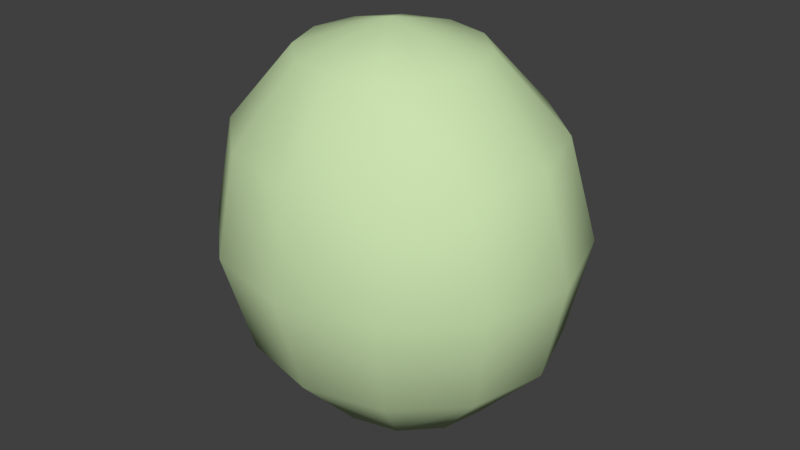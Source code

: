 # Source: sawer.blend  (saved by Blender 4.1.24; exported with 4.5.12 LTS)
import bpy
from mathutils import Matrix  # noqa: F401  (used for matrix-valued properties, if any)

bpy.ops.wm.read_factory_settings(use_empty=True)
scene = bpy.context.scene
scene.name = 'ref2'

# ---- collections
col_collection = bpy.data.collections.new('Collection'); scene.collection.children.link(col_collection)
col_ref2 = bpy.data.collections.new('ref2'); scene.collection.children.link(col_ref2)

# ---- materials (node trees are filled in below, after node groups)
mat_bodyt_closed_bmp = bpy.data.materials.new('bodyT_closed.bmp')
mat_bodyt_closed_bmp.use_transparent_shadow = False
mat_bodyt_closed_bmp.diffuse_color = (0.5902, 0.7567, 0.4284, 1.0)

# ---- material node trees

# ---- world
world_world = bpy.data.worlds.new('World'); scene.world = world_world
world_world.use_nodes = True; world_world.node_tree.nodes.clear()
_N = world_world.node_tree.nodes; _L = world_world.node_tree.links
n0 = _N.new('ShaderNodeOutputWorld'); n0.name = 'World Output'; n0.location = (300, 300)
n1 = _N.new('ShaderNodeBackground'); n1.name = 'Background'; n1.location = (10, 300)
n1.inputs[0].default_value = (0.05088, 0.05088, 0.05088, 1.0)
_L.new(n1.outputs[0], n0.inputs[0])
n0.is_active_output = True
world_world.color = (0.05088, 0.05088, 0.05088)
world_world.use_sun_shadow = False
world_world.sun_shadow_jitter_overblur = 0.0

# ---- meshes
me_ref2 = bpy.data.meshes.new('ref2')
me_ref2.from_pydata([(-2.48, 2.484, 76.35), (-2.094, 3.757, 76.43), (0.3699, 2.538, 75.51), (-1.058, 4.682, 76.49), (-3.907, 4.536, 78.78), (-2.103, 6.145, 78.88), (-2.474, 6.544, 82.04), (0.375, 6.734, 78.92), (0.3732, 7.225, 82.09), (3.216, 6.544, 82.04), (0.3762, 6.345, 85.18), (2.828, 5.752, 85.14), (1.784, 4.001, 87.33), (4.634, 4.147, 85.04), (2.828, 3.073, 87.27), (3.212, 1.812, 87.2), (0.3723, 1.759, 88.04), (3.21, 2.484, 76.34), (2.825, 1.221, 76.27), (1.788, 0.2959, 76.2), (4.638, 0.15, 78.5), (2.824, -1.459, 78.4), (3.207, -2.248, 81.49), (0.366, -2.048, 78.37), (0.369, -2.929, 81.46), (-2.483, -2.248, 81.5), (0.3773, -2.448, 84.63), (-2.095, -1.856, 84.67), (-1.05, -0.3956, 87.06), (-3.901, -0.2497, 84.76), (-2.093, 0.542, 87.12), (-2.478, 1.812, 87.2), (0.3711, 5.028, 76.5), (1.782, 4.682, 76.49), (2.827, 6.152, 78.88), (4.633, 4.536, 78.78), (5.302, 4.679, 81.92), (6.061, 2.148, 81.77), (5.302, 1.956, 84.9), (0.3732, 4.336, 87.36), (-1.056, 4.0, 87.33), (-2.092, 5.755, 85.14), (-3.906, 4.146, 85.04), (-4.568, 4.684, 81.93), (-5.329, 2.148, 81.78), (-4.57, 2.341, 78.64), (0.369, -0.0494, 76.19), (-1.052, 0.2961, 76.21), (-2.096, -1.466, 78.41), (-3.902, 0.1501, 78.51), (-4.57, -0.3926, 81.62), (-4.568, 1.951, 84.9), (0.3711, -0.7311, 87.03), (1.79, -0.3956, 87.06), (2.835, -1.858, 84.66), (4.64, -0.2498, 84.76), (5.3, -0.3878, 81.62), (5.301, 2.335, 78.63), (-2.092, 3.065, 87.27), (2.826, 3.755, 76.43), (2.837, 0.5393, 87.11), (-2.096, 1.224, 76.26)], [], [(0, 1, 2), (2, 1, 3), (1, 4, 3), (3, 4, 5), (4, 6, 5), (5, 6, 7), (6, 8, 7), (7, 8, 9), (8, 10, 9), (9, 10, 11), (10, 12, 11), (11, 12, 13), (12, 14, 13), (13, 14, 15), (14, 16, 15), (17, 18, 2), (2, 18, 19), (18, 20, 19), (19, 20, 21), (20, 22, 21), (21, 22, 23), (22, 24, 23), (23, 24, 25), (24, 26, 25), (25, 26, 27), (26, 28, 27), (27, 28, 29), (28, 30, 29), (29, 30, 31), (30, 16, 31), (3, 32, 2), (2, 32, 33), (32, 7, 33), (33, 7, 34), (7, 9, 34), (34, 9, 35), (9, 36, 35), (35, 36, 37), (36, 13, 37), (37, 13, 38), (13, 15, 38), (12, 39, 16), (16, 39, 40), (39, 10, 40), (40, 10, 41), (10, 6, 41), (41, 6, 42), (6, 43, 42), (42, 43, 44), (43, 4, 44), (44, 4, 45), (4, 0, 45), (19, 46, 2), (2, 46, 47), (46, 23, 47), (47, 23, 48), (23, 25, 48), (48, 25, 49), (25, 50, 49), (49, 50, 44), (50, 29, 44), (44, 29, 51), (29, 31, 51), (28, 52, 16), (16, 52, 53), (52, 26, 53), (53, 26, 54), (26, 22, 54), (54, 22, 55), (22, 56, 55), (55, 56, 37), (56, 20, 37), (37, 20, 57), (20, 17, 57), (40, 58, 16), (16, 58, 31), (58, 42, 31), (31, 42, 51), (42, 44, 51), (33, 59, 2), (2, 59, 17), (59, 35, 17), (17, 35, 57), (35, 37, 57), (53, 60, 16), (16, 60, 15), (60, 55, 15), (15, 55, 38), (55, 37, 38), (47, 61, 2), (2, 61, 0), (61, 49, 0), (0, 49, 45), (49, 44, 45), (5, 7, 3), (3, 7, 32), (34, 35, 33), (33, 35, 59), (21, 23, 19), (19, 23, 46), (48, 49, 47), (47, 49, 61), (11, 13, 9), (9, 13, 36), (27, 29, 25), (25, 29, 50), (58, 40, 42), (42, 40, 41), (60, 53, 55), (55, 53, 54), (12, 16, 14), (28, 16, 30), (1, 0, 4), (18, 17, 20), (6, 4, 43), (22, 20, 56), (8, 6, 10), (24, 22, 26), (12, 10, 39), (28, 26, 52)])
me_ref2.polygons.foreach_set('use_smooth', [True] * 120)
_uv = me_ref2.uv_layers.new(name='Float2')
_uv.uv.foreach_set('vector', [0.4227, 0.8075, 0.4168, 0.8075, 0.3738, 0.7937, 0.3738, 0.7937, 0.4168, 0.8075, 0.3992, 0.8075, 0.4168, 0.8075, 0.4481, 0.8428, 0.3992, 0.8075, 0.3992, 0.8075, 0.4481, 0.8428, 0.4168, 0.8428, 0.4481, 0.8428, 0.4227, 0.8939, 0.4168, 0.8428, 0.4168, 0.8428, 0.4227, 0.8939, 0.3738, 0.8428, 0.4227, 0.8939, 0.3738, 0.8939, 0.3738, 0.8428, 0.3738, 0.8428, 0.3738, 0.8939, 0.3249, 0.8939, 0.3738, 0.8939, 0.3738, 0.943, 0.3249, 0.8939, 0.3249, 0.8939, 0.3738, 0.943, 0.3307, 0.943, 0.3738, 0.943, 0.3483, 0.9784, 0.3307, 0.943, 0.3307, 0.943, 0.3483, 0.9784, 0.2994, 0.943, 0.3483, 0.9784, 0.3307, 0.9784, 0.2994, 0.943, 0.2994, 0.943, 0.3307, 0.9784, 0.3249, 0.9784, 0.3307, 0.9784, 0.3738, 0.9921, 0.3249, 0.9784, 0.5577, 0.6699, 0.5597, 0.6699, 0.5734, 0.666, 0.5734, 0.666, 0.5597, 0.6699, 0.5656, 0.6699, 0.5597, 0.6699, 0.5519, 0.6817, 0.5656, 0.6699, 0.5656, 0.6699, 0.5519, 0.6817, 0.5597, 0.6817, 0.5519, 0.6817, 0.5577, 0.6974, 0.5597, 0.6817, 0.5597, 0.6817, 0.5577, 0.6974, 0.5734, 0.6817, 0.5577, 0.6974, 0.5734, 0.6974, 0.5734, 0.6817, 0.5734, 0.6817, 0.5734, 0.6974, 0.589, 0.6974, 0.5734, 0.6974, 0.5734, 0.7112, 0.589, 0.6974, 0.589, 0.6974, 0.5734, 0.7112, 0.5871, 0.7112, 0.5734, 0.7112, 0.5812, 0.723, 0.5871, 0.7112, 0.5871, 0.7112, 0.5812, 0.723, 0.5969, 0.7112, 0.5812, 0.723, 0.5871, 0.723, 0.5969, 0.7112, 0.5969, 0.7112, 0.5871, 0.723, 0.589, 0.723, 0.5871, 0.723, 0.5734, 0.7269, 0.589, 0.723, 0.3992, 0.8075, 0.3738, 0.8075, 0.3738, 0.7937, 0.3738, 0.7937, 0.3738, 0.8075, 0.3483, 0.8075, 0.3738, 0.8075, 0.3738, 0.8428, 0.3483, 0.8075, 0.3483, 0.8075, 0.3738, 0.8428, 0.3307, 0.8428, 0.3738, 0.8428, 0.3249, 0.8939, 0.3307, 0.8428, 0.3307, 0.8428, 0.3249, 0.8939, 0.2994, 0.8428, 0.3249, 0.8939, 0.2877, 0.8939, 0.2994, 0.8428, 0.2994, 0.8428, 0.2877, 0.8939, 0.274, 0.8939, 0.2877, 0.8939, 0.2994, 0.943, 0.274, 0.8939, 0.274, 0.8939, 0.2994, 0.943, 0.2877, 0.943, 0.2994, 0.943, 0.3249, 0.9784, 0.2877, 0.943, 0.3483, 0.9784, 0.3738, 0.9784, 0.3738, 0.9921, 0.3738, 0.9921, 0.3738, 0.9784, 0.3992, 0.9784, 0.3738, 0.9784, 0.3738, 0.943, 0.3992, 0.9784, 0.3992, 0.9784, 0.3738, 0.943, 0.4168, 0.943, 0.3738, 0.943, 0.4227, 0.8939, 0.4168, 0.943, 0.4168, 0.943, 0.4227, 0.8939, 0.4481, 0.943, 0.4227, 0.8939, 0.4599, 0.8939, 0.4481, 0.943, 0.4481, 0.943, 0.4599, 0.8939, 0.4736, 0.8939, 0.4599, 0.8939, 0.4481, 0.8428, 0.4736, 0.8939, 0.4736, 0.8939, 0.4481, 0.8428, 0.4599, 0.8428, 0.4481, 0.8428, 0.4227, 0.8075, 0.4599, 0.8428, 0.5656, 0.6699, 0.5734, 0.6699, 0.5734, 0.666, 0.5734, 0.666, 0.5734, 0.6699, 0.5812, 0.6699, 0.5734, 0.6699, 0.5734, 0.6817, 0.5812, 0.6699, 0.5812, 0.6699, 0.5734, 0.6817, 0.5871, 0.6817, 0.5734, 0.6817, 0.589, 0.6974, 0.5871, 0.6817, 0.5871, 0.6817, 0.589, 0.6974, 0.5969, 0.6817, 0.589, 0.6974, 0.6008, 0.6974, 0.5969, 0.6817, 0.5969, 0.6817, 0.6008, 0.6974, 0.6047, 0.6974, 0.6008, 0.6974, 0.5969, 0.7112, 0.6047, 0.6974, 0.6047, 0.6974, 0.5969, 0.7112, 0.6008, 0.7112, 0.5969, 0.7112, 0.589, 0.723, 0.6008, 0.7112, 0.5812, 0.723, 0.5734, 0.723, 0.5734, 0.7269, 0.5734, 0.7269, 0.5734, 0.723, 0.5656, 0.723, 0.5734, 0.723, 0.5734, 0.7112, 0.5656, 0.723, 0.5656, 0.723, 0.5734, 0.7112, 0.5597, 0.7112, 0.5734, 0.7112, 0.5577, 0.6974, 0.5597, 0.7112, 0.5597, 0.7112, 0.5577, 0.6974, 0.5519, 0.7112, 0.5577, 0.6974, 0.5479, 0.6974, 0.5519, 0.7112, 0.5519, 0.7112, 0.5479, 0.6974, 0.544, 0.6974, 0.5479, 0.6974, 0.5519, 0.6817, 0.544, 0.6974, 0.544, 0.6974, 0.5519, 0.6817, 0.5479, 0.6817, 0.5519, 0.6817, 0.5577, 0.6699, 0.5479, 0.6817, 0.3992, 0.9784, 0.4168, 0.9784, 0.3738, 0.9921, 0.3738, 0.9921, 0.4168, 0.9784, 0.4227, 0.9784, 0.4168, 0.9784, 0.4481, 0.943, 0.4227, 0.9784, 0.4227, 0.9784, 0.4481, 0.943, 0.4599, 0.943, 0.4481, 0.943, 0.4736, 0.8939, 0.4599, 0.943, 0.3483, 0.8075, 0.3307, 0.8075, 0.3738, 0.7937, 0.3738, 0.7937, 0.3307, 0.8075, 0.3249, 0.8075, 0.3307, 0.8075, 0.2994, 0.8428, 0.3249, 0.8075, 0.3249, 0.8075, 0.2994, 0.8428, 0.2877, 0.8428, 0.2994, 0.8428, 0.274, 0.8939, 0.2877, 0.8428, 0.5656, 0.723, 0.5597, 0.723, 0.5734, 0.7269, 0.5734, 0.7269, 0.5597, 0.723, 0.5577, 0.723, 0.5597, 0.723, 0.5519, 0.7112, 0.5577, 0.723, 0.5577, 0.723, 0.5519, 0.7112, 0.5479, 0.7112, 0.5519, 0.7112, 0.544, 0.6974, 0.5479, 0.7112, 0.5812, 0.6699, 0.5871, 0.6699, 0.5734, 0.666, 0.5734, 0.666, 0.5871, 0.6699, 0.589, 0.6699, 0.5871, 0.6699, 0.5969, 0.6817, 0.589, 0.6699, 0.589, 0.6699, 0.5969, 0.6817, 0.6008, 0.6817, 0.5969, 0.6817, 0.6047, 0.6974, 0.6008, 0.6817, 0.4168, 0.8428, 0.3738, 0.8428, 0.3992, 0.8075, 0.3992, 0.8075, 0.3738, 0.8428, 0.3738, 0.8075, 0.3307, 0.8428, 0.2994, 0.8428, 0.3483, 0.8075, 0.3483, 0.8075, 0.2994, 0.8428, 0.3307, 0.8075, 0.5597, 0.6817, 0.5734, 0.6817, 0.5656, 0.6699, 0.5656, 0.6699, 0.5734, 0.6817, 0.5734, 0.6699, 0.5871, 0.6817, 0.5969, 0.6817, 0.5812, 0.6699, 0.5812, 0.6699, 0.5969, 0.6817, 0.5871, 0.6699, 0.3307, 0.943, 0.2994, 0.943, 0.3249, 0.8939, 0.3249, 0.8939, 0.2994, 0.943, 0.2877, 0.8939, 0.5871, 0.7112, 0.5969, 0.7112, 0.589, 0.6974, 0.589, 0.6974, 0.5969, 0.7112, 0.6008, 0.6974, 0.4168, 0.9784, 0.3992, 0.9784, 0.4481, 0.943, 0.4481, 0.943, 0.3992, 0.9784, 0.4168, 0.943, 0.5597, 0.723, 0.5656, 0.723, 0.5519, 0.7112, 0.5519, 0.7112, 0.5656, 0.723, 0.5597, 0.7112, 0.3483, 0.9784, 0.3738, 0.9921, 0.3307, 0.9784, 0.5812, 0.723, 0.5734, 0.7269, 0.5871, 0.723, 0.4168, 0.8075, 0.4227, 0.8075, 0.4481, 0.8428, 0.5597, 0.6699, 0.5577, 0.6699, 0.5519, 0.6817, 0.4227, 0.8939, 0.4481, 0.8428, 0.4599, 0.8939, 0.5577, 0.6974, 0.5519, 0.6817, 0.5479, 0.6974, 0.3738, 0.8939, 0.4227, 0.8939, 0.3738, 0.943, 0.5734, 0.6974, 0.5577, 0.6974, 0.5734, 0.7112, 0.3483, 0.9784, 0.3738, 0.943, 0.3738, 0.9784, 0.5812, 0.723, 0.5734, 0.7112, 0.5734, 0.723])
me_ref2.materials.append(mat_bodyt_closed_bmp)
me_ref2.update()
me_ref2.normals_split_custom_set([tuple(v) for v in zip(*[iter([-0.6064, 0.05006, -0.7936, -0.4542, 0.3438, -0.8219, -0.0002376, 0.06248, -0.998, -0.0002376, 0.06248, -0.998, -0.4542, 0.3438, -0.8219, -0.2933, 0.6115, -0.7349, -0.4542, 0.3438, -0.8219, -0.7483, 0.5057, -0.4292, -0.2933, 0.6115, -0.7349, -0.2933, 0.6115, -0.7349, -0.7483, 0.5057, -0.4292, -0.4149, 0.8216, -0.391, -0.7483, 0.5057, -0.4292, -0.4632, 0.8845, 0.05597, -0.4149, 0.8216, -0.391, -0.4149, 0.8216, -0.391, -0.4632, 0.8845, 0.05597, -0.0001635, 0.9266, -0.376, -0.4632, 0.8845, 0.05597, 7.214e-05, 0.9981, 0.06231, -0.0001635, 0.9266, -0.376, -0.0001635, 0.9266, -0.376, 7.214e-05, 0.9981, 0.06231, 0.4631, 0.8845, 0.05558, 7.214e-05, 0.9981, 0.06231, 0.0002154, 0.872, 0.4895, 0.4631, 0.8845, 0.05558, 0.4631, 0.8845, 0.05558, 0.0002154, 0.872, 0.4895, 0.415, 0.7659, 0.4911, 0.0002154, 0.872, 0.4895, 0.2933, 0.5143, 0.8059, 0.415, 0.7659, 0.4911, 0.415, 0.7659, 0.4911, 0.2933, 0.5143, 0.8059, 0.7484, 0.4478, 0.4893, 0.2933, 0.5143, 0.8059, 0.4542, 0.2378, 0.8586, 0.7484, 0.4478, 0.4893, 0.7484, 0.4478, 0.4893, 0.4542, 0.2378, 0.8586, 0.6064, -0.05006, 0.7935, 0.4542, 0.2378, 0.8586, 0.0005221, -0.06254, 0.998, 0.6064, -0.05006, 0.7935, 0.6058, 0.05005, -0.7941, 0.4535, -0.2378, -0.859, -0.0002376, 0.06248, -0.998, -0.0002376, 0.06248, -0.998, 0.4535, -0.2378, -0.859, 0.2926, -0.5143, -0.8061, 0.4535, -0.2378, -0.859, 0.748, -0.4478, -0.4899, 0.2926, -0.5143, -0.8061, 0.2926, -0.5143, -0.8061, 0.748, -0.4478, -0.4899, 0.4143, -0.766, -0.4914, 0.748, -0.4478, -0.4899, 0.4632, -0.8845, -0.056, 0.4143, -0.766, -0.4914, 0.4143, -0.766, -0.4914, 0.4632, -0.8845, -0.056, -0.0002168, -0.872, -0.4895, 0.4632, -0.8845, -0.056, 0.0003458, -0.998, -0.06357, -0.0002168, -0.872, -0.4895, -0.0002168, -0.872, -0.4895, 0.0003458, -0.998, -0.06357, -0.4632, -0.8845, -0.05558, 0.0003458, -0.998, -0.06357, 0.0001649, -0.9266, 0.3761, -0.4632, -0.8845, -0.05558, -0.4632, -0.8845, -0.05558, 0.0001649, -0.9266, 0.3761, -0.4146, -0.8216, 0.3913, 0.0001649, -0.9266, 0.3761, -0.2927, -0.6115, 0.7351, -0.4146, -0.8216, 0.3913, -0.4146, -0.8216, 0.3913, -0.2927, -0.6115, 0.7351, -0.748, -0.5057, 0.4298, -0.2927, -0.6115, 0.7351, -0.4535, -0.3438, 0.8223, -0.748, -0.5057, 0.4298, -0.748, -0.5057, 0.4298, -0.4535, -0.3438, 0.8223, -0.6058, -0.05005, 0.7941, -0.4535, -0.3438, 0.8223, 0.0005221, -0.06254, 0.998, -0.6058, -0.05005, 0.7941, -0.2933, 0.6115, -0.7349, -0.0003417, 0.6175, -0.7866, -0.0002376, 0.06248, -0.998, -0.0002376, 0.06248, -0.998, -0.0003417, 0.6175, -0.7866, 0.2927, 0.6115, -0.7351, -0.0003417, 0.6175, -0.7866, -0.0001635, 0.9266, -0.376, 0.2927, 0.6115, -0.7351, 0.2927, 0.6115, -0.7351, -0.0001635, 0.9266, -0.376, 0.4146, 0.8216, -0.3914, -0.0001635, 0.9266, -0.376, 0.4631, 0.8845, 0.05558, 0.4146, 0.8216, -0.3914, 0.4146, 0.8216, -0.3914, 0.4631, 0.8845, 0.05558, 0.748, 0.5057, -0.4298, 0.4631, 0.8845, 0.05558, 0.8435, 0.5361, 0.03342, 0.748, 0.5057, -0.4298, 0.748, 0.5057, -0.4298, 0.8435, 0.5361, 0.03342, 1.0, 0.0002031, -0.0003794, 0.8435, 0.5361, 0.03342, 0.7484, 0.4478, 0.4893, 1.0, 0.0002031, -0.0003794, 1.0, 0.0002031, -0.0003794, 0.7484, 0.4478, 0.4893, 0.8826, -0.02961, 0.4692, 0.7484, 0.4478, 0.4893, 0.6064, -0.05006, 0.7935, 0.8826, -0.02961, 0.4692, 0.2933, 0.5143, 0.8059, 0.0007218, 0.5138, 0.8579, 0.0005221, -0.06254, 0.998, 0.0005221, -0.06254, 0.998, 0.0007218, 0.5138, 0.8579, -0.2926, 0.5144, 0.8061, 0.0007218, 0.5138, 0.8579, 0.0002154, 0.872, 0.4895, -0.2926, 0.5144, 0.8061, -0.2926, 0.5144, 0.8061, 0.0002154, 0.872, 0.4895, -0.4145, 0.7659, 0.4914, 0.0002154, 0.872, 0.4895, -0.4632, 0.8845, 0.05597, -0.4145, 0.7659, 0.4914, -0.4145, 0.7659, 0.4914, -0.4632, 0.8845, 0.05597, -0.748, 0.4478, 0.4899, -0.4632, 0.8845, 0.05597, -0.8435, 0.5361, 0.03418, -0.748, 0.4478, 0.4899, -0.748, 0.4478, 0.4899, -0.8435, 0.5361, 0.03418, -1.0, 9.867e-05, 0.0004659, -0.8435, 0.5361, 0.03418, -0.7483, 0.5057, -0.4292, -1.0, 9.867e-05, 0.0004659, -1.0, 9.867e-05, 0.0004659, -0.7483, 0.5057, -0.4292, -0.8826, 0.02961, -0.4692, -0.7483, 0.5057, -0.4292, -0.6064, 0.05006, -0.7936, -0.8826, 0.02961, -0.4692, 0.2926, -0.5143, -0.8061, -0.0003769, -0.5137, -0.8579, -0.0002376, 0.06248, -0.998, -0.0002376, 0.06248, -0.998, -0.0003769, -0.5137, -0.8579, -0.2933, -0.5144, -0.8058, -0.0003769, -0.5137, -0.8579, -0.0002168, -0.872, -0.4895, -0.2933, -0.5144, -0.8058, -0.2933, -0.5144, -0.8058, -0.0002168, -0.872, -0.4895, -0.415, -0.7659, -0.4911, -0.0002168, -0.872, -0.4895, -0.4632, -0.8845, -0.05558, -0.415, -0.7659, -0.4911, -0.415, -0.7659, -0.4911, -0.4632, -0.8845, -0.05558, -0.7484, -0.4478, -0.4893, -0.4632, -0.8845, -0.05558, -0.8435, -0.536, -0.03344, -0.7484, -0.4478, -0.4893, -0.7484, -0.4478, -0.4893, -0.8435, -0.536, -0.03344, -1.0, 9.867e-05, 0.0004659, -0.8435, -0.536, -0.03344, -0.748, -0.5057, 0.4298, -1.0, 9.867e-05, 0.0004659, -1.0, 9.867e-05, 0.0004659, -0.748, -0.5057, 0.4298, -0.8822, -0.02961, 0.4699, -0.748, -0.5057, 0.4298, -0.6058, -0.05005, 0.7941, -0.8822, -0.02961, 0.4699, -0.2927, -0.6115, 0.7351, -9.446e-05, -0.6175, 0.7866, 0.0005221, -0.06254, 0.998, 0.0005221, -0.06254, 0.998, -9.446e-05, -0.6175, 0.7866, 0.2933, -0.6115, 0.7349, -9.446e-05, -0.6175, 0.7866, 0.0001649, -0.9266, 0.3761, 0.2933, -0.6115, 0.7349, 0.2933, -0.6115, 0.7349, 0.0001649, -0.9266, 0.3761, 0.4149, -0.8216, 0.391, 0.0001649, -0.9266, 0.3761, 0.4632, -0.8845, -0.056, 0.4149, -0.8216, 0.391, 0.4149, -0.8216, 0.391, 0.4632, -0.8845, -0.056, 0.7484, -0.5057, 0.4291, 0.4632, -0.8845, -0.056, 0.8434, -0.5361, -0.03419, 0.7484, -0.5057, 0.4291, 0.7484, -0.5057, 0.4291, 0.8434, -0.5361, -0.03419, 1.0, 0.0002031, -0.0003794, 0.8434, -0.5361, -0.03419, 0.748, -0.4478, -0.4899, 1.0, 0.0002031, -0.0003794, 1.0, 0.0002031, -0.0003794, 0.748, -0.4478, -0.4899, 0.8822, 0.02961, -0.4699, 0.748, -0.4478, -0.4899, 0.6058, 0.05005, -0.7941, 0.8822, 0.02961, -0.4699, -0.2926, 0.5144, 0.8061, -0.4535, 0.2378, 0.859, 0.0005221, -0.06254, 0.998, 0.0005221, -0.06254, 0.998, -0.4535, 0.2378, 0.859, -0.6058, -0.05005, 0.7941, -0.4535, 0.2378, 0.859, -0.748, 0.4478, 0.4899, -0.6058, -0.05005, 0.7941, -0.6058, -0.05005, 0.7941, -0.748, 0.4478, 0.4899, -0.8822, -0.02961, 0.4699, -0.748, 0.4478, 0.4899, -1.0, 9.867e-05, 0.0004659, -0.8822, -0.02961, 0.4699, 0.2927, 0.6115, -0.7351, 0.4535, 0.3438, -0.8223, -0.0002376, 0.06248, -0.998, -0.0002376, 0.06248, -0.998, 0.4535, 0.3438, -0.8223, 0.6058, 0.05005, -0.7941, 0.4535, 0.3438, -0.8223, 0.748, 0.5057, -0.4298, 0.6058, 0.05005, -0.7941, 0.6058, 0.05005, -0.7941, 0.748, 0.5057, -0.4298, 0.8822, 0.02961, -0.4699, 0.748, 0.5057, -0.4298, 1.0, 0.0002031, -0.0003794, 0.8822, 0.02961, -0.4699, 0.2933, -0.6115, 0.7349, 0.4542, -0.3438, 0.8219, 0.0005221, -0.06254, 0.998, 0.0005221, -0.06254, 0.998, 0.4542, -0.3438, 0.8219, 0.6064, -0.05006, 0.7935, 0.4542, -0.3438, 0.8219, 0.7484, -0.5057, 0.4291, 0.6064, -0.05006, 0.7935, 0.6064, -0.05006, 0.7935, 0.7484, -0.5057, 0.4291, 0.8826, -0.02961, 0.4692, 0.7484, -0.5057, 0.4291, 1.0, 0.0002031, -0.0003794, 0.8826, -0.02961, 0.4692, -0.2933, -0.5144, -0.8058, -0.4542, -0.2378, -0.8586, -0.0002376, 0.06248, -0.998, -0.0002376, 0.06248, -0.998, -0.4542, -0.2378, -0.8586, -0.6064, 0.05006, -0.7936, -0.4542, -0.2378, -0.8586, -0.7484, -0.4478, -0.4893, -0.6064, 0.05006, -0.7936, -0.6064, 0.05006, -0.7936, -0.7484, -0.4478, -0.4893, -0.8826, 0.02961, -0.4692, -0.7484, -0.4478, -0.4893, -1.0, 9.867e-05, 0.0004659, -0.8826, 0.02961, -0.4692, -0.4149, 0.8216, -0.391, -0.0001635, 0.9266, -0.376, -0.2933, 0.6115, -0.7349, -0.2933, 0.6115, -0.7349, -0.0001635, 0.9266, -0.376, -0.0003417, 0.6175, -0.7866, 0.4146, 0.8216, -0.3914, 0.748, 0.5057, -0.4298, 0.2927, 0.6115, -0.7351, 0.2927, 0.6115, -0.7351, 0.748, 0.5057, -0.4298, 0.4535, 0.3438, -0.8223, 0.4143, -0.766, -0.4914, -0.0002168, -0.872, -0.4895, 0.2926, -0.5143, -0.8061, 0.2926, -0.5143, -0.8061, -0.0002168, -0.872, -0.4895, -0.0003769, -0.5137, -0.8579, -0.415, -0.7659, -0.4911, -0.7484, -0.4478, -0.4893, -0.2933, -0.5144, -0.8058, -0.2933, -0.5144, -0.8058, -0.7484, -0.4478, -0.4893, -0.4542, -0.2378, -0.8586, 0.415, 0.7659, 0.4911, 0.7484, 0.4478, 0.4893, 0.4631, 0.8845, 0.05558, 0.4631, 0.8845, 0.05558, 0.7484, 0.4478, 0.4893, 0.8435, 0.5361, 0.03342, -0.4146, -0.8216, 0.3913, -0.748, -0.5057, 0.4298, -0.4632, -0.8845, -0.05558, -0.4632, -0.8845, -0.05558, -0.748, -0.5057, 0.4298, -0.8435, -0.536, -0.03344, -0.4535, 0.2378, 0.859, -0.2926, 0.5144, 0.8061, -0.748, 0.4478, 0.4899, -0.748, 0.4478, 0.4899, -0.2926, 0.5144, 0.8061, -0.4145, 0.7659, 0.4914, 0.4542, -0.3438, 0.8219, 0.2933, -0.6115, 0.7349, 0.7484, -0.5057, 0.4291, 0.7484, -0.5057, 0.4291, 0.2933, -0.6115, 0.7349, 0.4149, -0.8216, 0.391, 0.2933, 0.5143, 0.8059, 0.0005221, -0.06254, 0.998, 0.4542, 0.2378, 0.8586, -0.2927, -0.6115, 0.7351, 0.0005221, -0.06254, 0.998, -0.4535, -0.3438, 0.8223, -0.4542, 0.3438, -0.8219, -0.6064, 0.05006, -0.7936, -0.7483, 0.5057, -0.4292, 0.4535, -0.2378, -0.859, 0.6058, 0.05005, -0.7941, 0.748, -0.4478, -0.4899, -0.4632, 0.8845, 0.05597, -0.7483, 0.5057, -0.4292, -0.8435, 0.5361, 0.03418, 0.4632, -0.8845, -0.056, 0.748, -0.4478, -0.4899, 0.8434, -0.5361, -0.03419, 7.214e-05, 0.9981, 0.06231, -0.4632, 0.8845, 0.05597, 0.0002154, 0.872, 0.4895, 0.0003458, -0.998, -0.06357, 0.4632, -0.8845, -0.056, 0.0001649, -0.9266, 0.3761, 0.2933, 0.5143, 0.8059, 0.0002154, 0.872, 0.4895, 0.0007218, 0.5138, 0.8579, -0.2927, -0.6115, 0.7351, 0.0001649, -0.9266, 0.3761, -9.446e-05, -0.6175, 0.7866])] * 3)])
arm_ref2_skeleton = bpy.data.armatures.new('ref2_skeleton')  # bones are not reproduced

# ---- objects
ob_ref2_skeleton = bpy.data.objects.new('ref2_skeleton', arm_ref2_skeleton)
ob_ref2 = bpy.data.objects.new('ref2', me_ref2)

# ---- transforms, parenting, visibility, modifiers, constraints
ob_ref2_skeleton.location = (0.0, 0.0, 0.0)
ob_ref2_skeleton.show_in_front = True
ob_ref2.parent = ob_ref2_skeleton
ob_ref2.location = (0.0, 0.0, 0.0)
_vg = ob_ref2.vertex_groups.new(name='Bip01')
_vg = ob_ref2.vertex_groups.new(name='Bip01 Pelvis')
_vg = ob_ref2.vertex_groups.new(name='Bip01 L Leg')
_vg = ob_ref2.vertex_groups.new(name='Bip01 L Leg1')
_vg = ob_ref2.vertex_groups.new(name='Bip01 L Foot')
_vg = ob_ref2.vertex_groups.new(name='Bip01 R Leg')
_vg = ob_ref2.vertex_groups.new(name='Bip01 R Leg1')
_vg = ob_ref2.vertex_groups.new(name='Bip01 R Foot')
_vg = ob_ref2.vertex_groups.new(name='Bip01 Spine')
_vg = ob_ref2.vertex_groups.new(name='Bip01 Spine1')
_vg = ob_ref2.vertex_groups.new(name='Bip01 Spine2')
_vg = ob_ref2.vertex_groups.new(name='Bip01 Spine3')
_vg = ob_ref2.vertex_groups.new(name='Bip01 Neck')
_vg = ob_ref2.vertex_groups.new(name='Bip01 L Arm')
_vg = ob_ref2.vertex_groups.new(name='Bip01 L Arm1')
_vg = ob_ref2.vertex_groups.new(name='Bip01 L Arm2')
_vg = ob_ref2.vertex_groups.new(name='Bip01 L Hand')
_vg = ob_ref2.vertex_groups.new(name='Bip01 R Arm')
_vg = ob_ref2.vertex_groups.new(name='Bip01 R Arm1')
_vg = ob_ref2.vertex_groups.new(name='Bip01 R Arm2')
_vg = ob_ref2.vertex_groups.new(name='Bip01 R Hand')
_vg = ob_ref2.vertex_groups.new(name='chainsaw')
_vg = ob_ref2.vertex_groups.new(name='Bip01 Head')
_vg = ob_ref2.vertex_groups.new(name='eye')
_vg.add([0, 1, 2, 3, 4, 5, 6, 7, 8, 9, 10, 11, 12, 13, 14, 15, 16, 17, 18, 19, 20, 21, 22, 23, 24, 25, 26, 27, 28, 29, 30, 31, 32, 33, 34, 35, 36, 37, 38, 39, 40, 41, 42, 43, 44, 45, 46, 47, 48, 49, 50, 51, 52, 53, 54, 55, 56, 57, 58, 59, 60, 61], 1.0, 'REPLACE')
_m = ob_ref2.modifiers.new('Armature', 'ARMATURE')
_m.object = ob_ref2_skeleton

# ---- collection membership
scene.collection.objects.link(ob_ref2_skeleton)
col_ref2.objects.link(ob_ref2)

# ---- scene / render settings (as saved in the file)
scene.frame_start = 0; scene.frame_end = 0; scene.frame_set(0)
scene.render.engine = 'BLENDER_EEVEE_NEXT'
scene.cycles.sampling_pattern = 'TABULATED_SOBOL'
scene.eevee.ray_tracing_options.trace_max_roughness = 0.0
scene.view_settings.view_transform = 'Standard'
bpy.context.view_layer.update()

# ---- added for rendering (the .blend has no active camera and no usable light): camera, sun
cam_auto = bpy.data.cameras.new('AutoCamera')
cam_auto.lens = 50.0
cam_auto.sensor_width = 36.0
cam_auto.clip_end = 1000.0
ob_auto_camera = bpy.data.objects.new('AutoCamera', cam_auto)
scene.collection.objects.link(ob_auto_camera)
ob_auto_camera.location = (18.6325, -19.7714, 96.3865)
ob_auto_camera.rotation_euler = (1.09748, -7.21219e-08, 0.694738)
scene.camera = ob_auto_camera
light_auto_sun = bpy.data.lights.new('AutoSun', 'SUN')
light_auto_sun.energy = 3.0
light_auto_sun.angle = 0.0523599
ob_auto_sun = bpy.data.objects.new('AutoSun', light_auto_sun)
scene.collection.objects.link(ob_auto_sun)
ob_auto_sun.rotation_euler = (0.872665, 0.174533, 0.523599)
bpy.context.view_layer.update()
